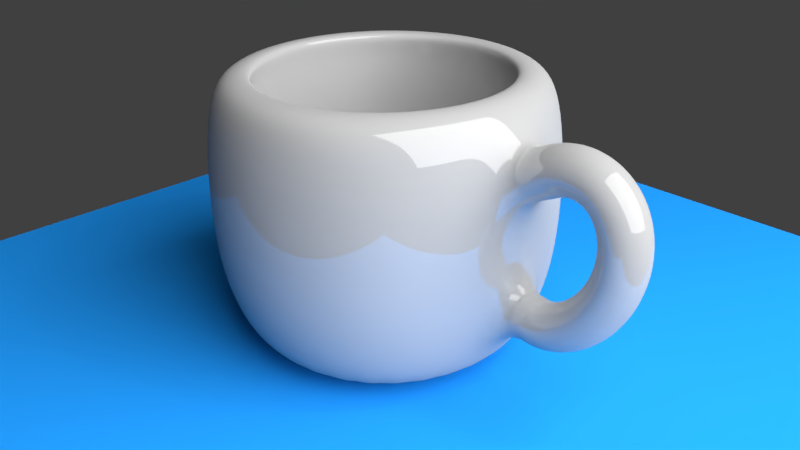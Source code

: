 # Source: cup_JdB.blend  (saved by Blender 2.77.0; exported with 4.5.12 LTS)
import bpy
from mathutils import Matrix  # noqa: F401  (used for matrix-valued properties, if any)

bpy.ops.wm.read_factory_settings(use_empty=True)
scene = bpy.context.scene
scene.name = 'Scene'

# ---- collections
col_collection_1 = bpy.data.collections.new('Collection 1'); scene.collection.children.link(col_collection_1)

# ---- materials (node trees are filled in below, after node groups)
mat_material_003 = bpy.data.materials.new('Material.003')
mat_material_003.alpha_threshold = 0.0
mat_material_003.roughness = 0.5
mat_material_002 = bpy.data.materials.new('Material.002')
mat_material_002.alpha_threshold = 0.0
mat_material_002.roughness = 0.5
mat_material_001 = bpy.data.materials.new('Material.001')
mat_material_001.alpha_threshold = 0.0
mat_material_001.roughness = 0.5

# ---- material node trees
mat_material_003.use_nodes = True; mat_material_003.node_tree.nodes.clear()
_N = mat_material_003.node_tree.nodes; _L = mat_material_003.node_tree.links
n0 = _N.new('ShaderNodeOutputMaterial'); n0.name = 'Material Output'; n0.location = (300, 300)
n1 = _N.new('ShaderNodeEmission'); n1.name = 'Emission'; n1.location = (10, 300)
n1.inputs[0].default_value = (0.8, 0.8, 0.8, 1.0)
n1.inputs[1].default_value = 10.0
_L.new(n1.outputs[0], n0.inputs[0])
n0.is_active_output = True
mat_material_002.use_nodes = True; mat_material_002.node_tree.nodes.clear()
_N = mat_material_002.node_tree.nodes; _L = mat_material_002.node_tree.links
n0 = _N.new('ShaderNodeOutputMaterial'); n0.name = 'Material Output'; n0.location = (300, 300)
n1 = _N.new('ShaderNodeBsdfDiffuse'); n1.name = 'Diffuse BSDF'; n1.location = (10, 300)
n1.inputs[0].default_value = (0.01391, 0.2732, 0.8, 1.0)
_L.new(n1.outputs[0], n0.inputs[0])
n0.is_active_output = True
mat_material_001.use_nodes = True; mat_material_001.node_tree.nodes.clear()
_N = mat_material_001.node_tree.nodes; _L = mat_material_001.node_tree.links
n0 = _N.new('ShaderNodeOutputMaterial'); n0.name = 'Material Output'; n0.location = (300, 300)
n1 = _N.new('ShaderNodeMixShader'); n1.name = 'Mix Shader'; n1.location = (10, 300)
n1.inputs[0].default_value = 0.14
n2 = _N.new('ShaderNodeBsdfDiffuse'); n2.name = 'Diffuse BSDF'; n2.location = (-190, 200)
n2.inputs[0].default_value = (0.42, 0.42, 0.42, 1.0)
n3 = _N.new('ShaderNodeBsdfAnisotropic'); n3.name = 'Glossy BSDF'; n3.location = (-190, 100)
n3.distribution = 'GGX'
n3.inputs[1].default_value = 0.0
_L.new(n1.outputs[0], n0.inputs[0])
_L.new(n2.outputs[0], n1.inputs[1])
_L.new(n3.outputs[0], n1.inputs[2])
n0.is_active_output = True

# ---- world
world_world = bpy.data.worlds.new('World'); scene.world = world_world
world_world.color = (0.05088, 0.05088, 0.05088)
world_world.use_sun_shadow = False
world_world.sun_shadow_jitter_overblur = 0.0
world_world.cycles.sampling_method = 'MANUAL'

# ---- cameras
cam_camera = bpy.data.cameras.new('Camera')
cam_camera.clip_end = 100.0
cam_camera.lens = 35.0
cam_camera.sensor_width = 32.0
cam_camera.sensor_height = 18.0
cam_camera.ortho_scale = 7.314
cam_camera.dof.focus_distance = 0.0

# ---- lights
light_lamp = bpy.data.lights.new('Lamp', 'POINT')
light_lamp.transmission_factor = 0.0
light_lamp.cutoff_distance = 30.0
light_lamp.energy = 100.0
light_lamp.shadow_buffer_clip_start = 1.001
light_lamp.shadow_soft_size = 0.1
light_lamp.shadow_maximum_resolution = 0.006
light_lamp.use_absolute_resolution = True

# ---- meshes
me_plane_001 = bpy.data.meshes.new('Plane.001')
me_plane_001.from_pydata([(-1.0, -1.0, 0.0), (1.0, -1.0, 0.0), (-1.0, 1.0, 0.0), (1.0, 1.0, 0.0)], [], [(0, 1, 3, 2)])
me_plane_001.materials.append(mat_material_003)
me_plane_001.use_remesh_preserve_volume = False
me_plane_001.use_remesh_preserve_attributes = False
me_plane_001.use_mirror_vertex_groups = False
me_plane_001.update()
me_plane = bpy.data.meshes.new('Plane')
me_plane.from_pydata([(-1.0, -1.0, 0.0), (1.0, -1.0, 0.0), (-1.0, 1.0, 0.0), (1.0, 1.0, 0.0)], [], [(0, 1, 3, 2)])
me_plane.materials.append(mat_material_002)
me_plane.use_remesh_preserve_volume = False
me_plane.use_remesh_preserve_attributes = False
me_plane.use_mirror_vertex_groups = False
me_plane.update()
me_mesh = bpy.data.meshes.new('Mesh')
me_mesh.from_pydata([(-2.624, 0.2, 0.5385), (-2.73, 7.451e-09, 0.708), (-2.624, -0.2, 0.5385), (-2.518, -7.451e-09, 0.369), (-2.589, 0.2, 0.5583), (-2.68, 0.0, 0.7362), (-2.589, -0.2, 0.5583), (-2.498, 0.0, 0.3803), (-2.555, 0.2, 0.5741), (-2.63, 0.0, 0.7595), (-2.555, -0.2, 0.5741), (-2.479, 0.0, 0.3888), (-2.52, 0.2, 0.5862), (-2.578, 0.0, 0.7777), (-2.52, -0.2, 0.5862), (-2.462, 0.0, 0.3948), (-2.487, 0.2, 0.5947), (-2.526, 7.451e-09, 0.7908), (-2.487, -0.2, 0.5947), (-2.447, -7.451e-09, 0.3986), (-2.454, 0.2, 0.5997), (-2.474, 7.451e-09, 0.7987), (-2.454, -0.2, 0.5997), (-2.434, -7.451e-09, 0.4007), (-2.422, 0.2, 0.6013), (-2.421, 0.0, 0.8013), (-2.422, -0.2, 0.6013), (-2.422, 0.0, 0.4013), (-2.391, 0.2, 0.5996), (-2.369, -3.725e-09, 0.7985), (-2.391, -0.2, 0.5996), (-2.412, 3.725e-09, 0.4007), (-2.361, 0.2, 0.5948), (-2.319, 3.725e-09, 0.7903), (-2.361, -0.2, 0.5948), (-2.403, -3.725e-09, 0.3993), (-2.332, 0.2, 0.587), (-2.269, -3.725e-09, 0.7768), (-2.332, -0.2, 0.587), (-2.396, 3.725e-09, 0.3973), (-2.306, 0.2, 0.5764), (-2.222, 7.451e-09, 0.7583), (-2.306, -0.2, 0.5764), (-2.389, -7.451e-09, 0.3946), (-2.28, 0.2, 0.5631), (-2.178, -1.863e-09, 0.7349), (-2.28, -0.2, 0.5631), (-2.383, 1.863e-09, 0.3914), (-2.257, 0.2, 0.5473), (-2.136, -3.725e-09, 0.7071), (-2.257, -0.2, 0.5473), (-2.377, 3.725e-09, 0.3875), (-2.235, 0.2, 0.529), (-2.099, 5.588e-09, 0.6753), (-2.235, -0.2, 0.529), (-2.371, -5.588e-09, 0.3827), (-2.215, 0.2, 0.5085), (-2.064, -1.676e-08, 0.64), (-2.215, -0.2, 0.5085), (-2.366, 1.676e-08, 0.3769), (-2.197, 0.2, 0.4858), (-2.034, -2.794e-09, 0.6019), (-2.197, -0.2, 0.4858), (-2.36, 2.794e-09, 0.3698), (-2.181, 0.2, 0.4612), (-2.008, -8.848e-09, 0.5613), (-2.181, -0.2, 0.4612), (-2.355, 8.848e-09, 0.3612), (-2.168, 0.2, 0.4348), (-1.986, -1.304e-08, 0.5187), (-2.168, -0.2, 0.4348), (-2.349, 1.304e-08, 0.351), (-2.156, 0.2, 0.4068), (-1.968, -1.164e-08, 0.4745), (-2.156, -0.2, 0.4068), (-2.344, 1.164e-08, 0.3391), (-2.147, 0.2, 0.3773), (-1.954, -1.746e-09, 0.4292), (-2.147, -0.2, 0.3773), (-2.34, 1.746e-09, 0.3254), (-2.14, 0.2, 0.3465), (-1.943, -2.224e-08, 0.3831), (-2.14, -0.2, 0.3465), (-2.337, 2.224e-08, 0.3099), (-2.135, 0.2, 0.3145), (-1.937, -1.854e-08, 0.3363), (-2.135, -0.2, 0.3145), (-2.334, 1.854e-08, 0.2928), (-2.133, 0.2, 0.2816), (-1.933, -3.096e-09, 0.2891), (-2.133, -0.2, 0.2816), (-2.333, 3.096e-09, 0.2741), (-2.133, 0.2, 0.2478), (-1.933, -8.677e-10, 0.2418), (-2.133, -0.2, 0.2478), (-2.333, 8.677e-10, 0.2539), (-2.135, 0.2, 0.2135), (-1.936, 2.212e-09, 0.1944), (-2.135, -0.2, 0.2135), (-2.334, -2.212e-09, 0.2326), (-2.14, 0.2, 0.1787), (-1.942, -5.413e-09, 0.1472), (-2.14, -0.2, 0.1787), (-2.337, 5.413e-09, 0.2101), (-2.146, 0.2, 0.1436), (-1.951, -3.26e-09, 0.1003), (-2.146, -0.2, 0.1436), (-2.342, 3.26e-09, 0.1869), (-2.155, 0.2, 0.1084), (-1.963, -5.937e-09, 0.0538), (-2.155, -0.2, 0.1084), (-2.348, 5.937e-09, 0.163), (-2.166, 0.2, 0.0733), (-1.977, -5.355e-09, 0.00791), (-2.166, -0.2, 0.0733), (-2.355, 5.355e-09, 0.1387), (-2.179, 0.2, 0.0385), (-1.994, -1.63e-09, -0.03726), (-2.179, -0.2, 0.0385), (-2.364, 1.63e-09, 0.1143), (-2.195, 0.2, 0.004169), (-2.014, 1.211e-08, -0.08158), (-2.195, -0.2, 0.004169), (-2.375, -1.211e-08, 0.08992), (-2.212, 0.2, -0.0295), (-2.036, 7.451e-09, -0.1249), (-2.212, -0.2, -0.0295), (-2.387, -7.451e-09, 0.06589), (-2.231, 0.2, -0.06231), (-2.06, 6.054e-09, -0.167), (-2.231, -0.2, -0.06231), (-2.401, -6.054e-09, 0.04243), (-2.251, 0.2, -0.09406), (-2.087, 1.397e-08, -0.2079), (-2.251, -0.2, -0.09406), (-2.416, -1.397e-08, 0.01978), (-2.274, 0.2, -0.1246), (-2.116, 8.382e-09, -0.2473), (-2.274, -0.2, -0.1246), (-2.432, -8.382e-09, -0.001821), (-2.298, 0.2, -0.1536), (-2.147, 9.313e-09, -0.285), (-2.298, -0.2, -0.1536), (-2.448, -9.313e-09, -0.02213), (-2.323, 0.2, -0.181), (-2.18, 2.794e-09, -0.321), (-2.323, -0.2, -0.181), (-2.466, -2.794e-09, -0.04092), (-2.349, 0.2, -0.2065), (-2.215, 5.588e-09, -0.355), (-2.349, -0.2, -0.2065), (-2.483, -5.588e-09, -0.05796), (-2.377, 0.2, -0.2299), (-2.253, 2.049e-08, -0.3867), (-2.377, -0.2, -0.2299), (-2.501, -2.049e-08, -0.07304), (-2.406, 0.2, -0.251), (-2.293, 7.451e-09, -0.416), (-2.406, -0.2, -0.251), (-2.519, -7.451e-09, -0.08599), (-2.435, 0.2, -0.2696), (-2.335, 1.304e-08, -0.4426), (-2.435, -0.2, -0.2696), (-2.535, -1.304e-08, -0.09667), (-2.465, 0.2, -0.2855), (-2.379, 9.313e-09, -0.466), (-2.465, -0.2, -0.2855), (-2.551, -9.313e-09, -0.105), (-2.495, 0.2, -0.2985), (-2.426, 0.0, -0.4859), (-2.495, -0.2, -0.2985), (-2.565, 0.0, -0.111), (-2.526, 0.2, -0.3082), (-2.475, 7.451e-09, -0.5016), (-2.526, -0.2, -0.3082), (-2.577, -7.451e-09, -0.1148), (-2.557, 0.2, -0.3146), (-2.527, 1.49e-08, -0.5124), (-2.557, -0.2, -0.3146), (-2.586, -1.49e-08, -0.1168), (-2.587, 0.2, -0.3174), (-2.582, 1.863e-08, -0.5173), (-2.587, -0.2, -0.3174), (-2.592, -1.863e-08, -0.1174), (-2.617, 0.2, -0.3163), (-2.638, 2.608e-08, -0.5151), (-2.617, -0.2, -0.3163), (-2.596, -2.608e-08, -0.1174), (-2.646, 0.2, -0.3111), (-2.695, 1.863e-08, -0.5049), (-2.646, -0.2, -0.3111), (-2.597, -1.863e-08, -0.1172), (-3.814, 0.01713, -0.8942), (-3.814, 0.8171, -0.8942), (-3.814, 0.9171, 0.8349), (-3.658, 0.8018, -0.8942), (-3.638, 0.8998, 0.8349), (-3.508, 0.7562, -0.8942), (-3.469, 0.8486, 0.8349), (-3.369, 0.6823, -0.8942), (-3.314, 0.7655, 0.8349), (-3.248, 0.5828, -0.8942), (-3.177, 0.6535, 0.8349), (-3.149, 0.4616, -0.8942), (-3.065, 0.5171, 0.8349), (-3.075, 0.3233, -0.8942), (-2.982, 0.3615, 0.8349), (-3.029, 0.1732, -0.8942), (-2.931, 0.1927, 0.8349), (-3.014, 0.01713, -0.8942), (-2.914, 0.01713, 0.8349), (-3.029, -0.1389, -0.8942), (-2.931, -0.1585, 0.8349), (-3.075, -0.289, -0.8942), (-2.982, -0.3273, 0.8349), (-3.149, -0.4273, -0.8942), (-3.065, -0.4829, 0.8349), (-3.248, -0.5486, -0.8942), (-3.177, -0.6193, 0.8349), (-3.369, -0.648, -0.8942), (-3.314, -0.7312, 0.8349), (-3.508, -0.722, -0.8942), (-3.469, -0.8144, 0.8349), (-3.658, -0.7675, -0.8942), (-3.638, -0.8656, 0.8349), (-3.814, -0.7829, -0.8942), (-3.814, -0.8829, 0.8349), (-3.97, -0.7675, -0.8942), (-3.989, -0.8656, 0.8349), (-4.12, -0.722, -0.8942), (-4.158, -0.8144, 0.8349), (-4.258, -0.648, -0.8942), (-4.314, -0.7312, 0.8349), (-4.379, -0.5486, -0.8942), (-4.45, -0.6193, 0.8349), (-4.479, -0.4273, -0.8942), (-4.562, -0.4829, 0.8349), (-4.553, -0.289, -0.8942), (-4.645, -0.3273, 0.8349), (-4.598, -0.1389, -0.8942), (-4.697, -0.1584, 0.8349), (-4.614, 0.01713, -0.8942), (-4.714, 0.01713, 0.8349), (-4.598, 0.1732, -0.8942), (-4.697, 0.1927, 0.8349), (-4.553, 0.3233, -0.8942), (-4.645, 0.3615, 0.8349), (-4.479, 0.4616, -0.8942), (-4.562, 0.5171, 0.8349), (-4.379, 0.5828, -0.8942), (-4.45, 0.6535, 0.8349), (-4.258, 0.6823, -0.8942), (-4.314, 0.7655, 0.8349), (-4.12, 0.7562, -0.8942), (-4.158, 0.8486, 0.8349), (-3.97, 0.8018, -0.8942), (-3.989, 0.8998, 0.8349), (-3.814, 1.017, -0.4879), (-3.814, 1.067, -0.09785), (-3.814, 1.067, 0.3221), (-3.814, 1.017, 0.7121), (-3.619, 0.9979, 0.7121), (-3.609, 1.047, 0.3221), (-3.609, 1.047, -0.09785), (-3.619, 0.9979, -0.4879), (-3.431, 0.941, 0.7121), (-3.412, 0.9872, 0.3221), (-3.412, 0.9872, -0.09785), (-3.431, 0.941, -0.4879), (-3.258, 0.8486, 0.7121), (-3.23, 0.8902, 0.3221), (-3.23, 0.8902, -0.09785), (-3.258, 0.8486, -0.4879), (-3.107, 0.7242, 0.7121), (-3.071, 0.7596, 0.3221), (-3.071, 0.7596, -0.09785), (-3.107, 0.7242, -0.4879), (-2.982, 0.5727, 0.7121), (-2.941, 0.6005, 0.3221), (-2.941, 0.6005, -0.09785), (-2.982, 0.5727, -0.4879), (-2.89, 0.3998, 0.7121), (-2.844, 0.4189, 0.3221), (-2.844, 0.4189, -0.09785), (-2.89, 0.3998, -0.4879), (-2.833, 0.2122, 0.7121), (-2.784, 0.222, 0.3221), (-2.784, 0.222, -0.09785), (-2.833, 0.2122, -0.4879), (-2.814, 0.01713, 0.7121), (-2.764, 0.01713, 0.3221), (-2.764, 0.01713, -0.09785), (-2.814, 0.01713, -0.4879), (-2.833, -0.178, 0.7121), (-2.784, -0.1877, 0.3221), (-2.784, -0.1877, -0.09785), (-2.833, -0.178, -0.4879), (-2.89, -0.3656, 0.7121), (-2.844, -0.3847, 0.3221), (-2.844, -0.3847, -0.09785), (-2.89, -0.3656, -0.4879), (-2.982, -0.5384, 0.7121), (-2.941, -0.5662, 0.3221), (-2.941, -0.5662, -0.09785), (-2.982, -0.5384, -0.4879), (-3.107, -0.69, 0.7121), (-3.071, -0.7253, 0.3221), (-3.071, -0.7253, -0.09785), (-3.107, -0.69, -0.4879), (-3.258, -0.8143, 0.7121), (-3.23, -0.8559, 0.3221), (-3.23, -0.8559, -0.09785), (-3.258, -0.8143, -0.4879), (-3.431, -0.9067, 0.7121), (-3.412, -0.9529, 0.3221), (-3.412, -0.9529, -0.09785), (-3.431, -0.9067, -0.4879), (-3.619, -0.9637, 0.7121), (-3.609, -1.013, 0.3221), (-3.609, -1.013, -0.09785), (-3.619, -0.9637, -0.4879), (-3.814, -0.9829, 0.7121), (-3.814, -1.033, 0.3221), (-3.814, -1.033, -0.09785), (-3.814, -0.9829, -0.4879), (-4.009, -0.9637, 0.7121), (-4.019, -1.013, 0.3221), (-4.019, -1.013, -0.09785), (-4.009, -0.9637, -0.4879), (-4.196, -0.9067, 0.7121), (-4.216, -0.9529, 0.3221), (-4.216, -0.9529, -0.09785), (-4.196, -0.9067, -0.4879), (-4.369, -0.8143, 0.7121), (-4.397, -0.8559, 0.3221), (-4.397, -0.8559, -0.09785), (-4.369, -0.8143, -0.4879), (-4.521, -0.69, 0.7121), (-4.556, -0.7253, 0.3221), (-4.556, -0.7253, -0.09785), (-4.521, -0.69, -0.4879), (-4.645, -0.5384, 0.7121), (-4.687, -0.5662, 0.3221), (-4.687, -0.5662, -0.09785), (-4.645, -0.5384, -0.4879), (-4.738, -0.3656, 0.7121), (-4.784, -0.3847, 0.3221), (-4.784, -0.3847, -0.09785), (-4.738, -0.3656, -0.4879), (-4.795, -0.178, 0.7121), (-4.844, -0.1877, 0.3221), (-4.844, -0.1877, -0.09785), (-4.795, -0.178, -0.4879), (-4.814, 0.01713, 0.7121), (-4.864, 0.01713, 0.3221), (-4.864, 0.01713, -0.09785), (-4.814, 0.01713, -0.4879), (-4.795, 0.2122, 0.7121), (-4.844, 0.222, 0.3221), (-4.844, 0.222, -0.09785), (-4.795, 0.2122, -0.4879), (-4.738, 0.3998, 0.7121), (-4.784, 0.4189, 0.3221), (-4.784, 0.4189, -0.09785), (-4.738, 0.3998, -0.4879), (-4.645, 0.5727, 0.7121), (-4.687, 0.6005, 0.3221), (-4.687, 0.6005, -0.09785), (-4.645, 0.5727, -0.4879), (-4.521, 0.7242, 0.7121), (-4.556, 0.7596, 0.3221), (-4.556, 0.7596, -0.09785), (-4.521, 0.7242, -0.4879), (-4.369, 0.8486, 0.7121), (-4.397, 0.8902, 0.3221), (-4.397, 0.8902, -0.09785), (-4.369, 0.8486, -0.4879), (-4.196, 0.941, 0.7121), (-4.216, 0.9872, 0.3221), (-4.216, 0.9872, -0.09785), (-4.196, 0.941, -0.4879), (-4.009, 0.9979, 0.7121), (-4.019, 1.047, 0.3221), (-4.019, 1.047, -0.09785), (-4.009, 0.9979, -0.4879), (-3.814, 0.7371, 0.8349), (-3.673, 0.7233, 0.8349), (-3.538, 0.6823, 0.8349), (-3.414, 0.6158, 0.8349), (-3.305, 0.5262, 0.8349), (-3.215, 0.4171, 0.8349), (-3.149, 0.2927, 0.8349), (-3.108, 0.1576, 0.8349), (-3.094, 0.01713, 0.8349), (-3.108, -0.1233, 0.8349), (-3.149, -0.2584, 0.8349), (-3.215, -0.3829, 0.8349), (-3.305, -0.492, 0.8349), (-3.414, -0.5815, 0.8349), (-3.538, -0.6481, 0.8349), (-3.673, -0.689, 0.8349), (-3.814, -0.7029, 0.8349), (-3.954, -0.689, 0.8349), (-4.089, -0.6481, 0.8349), (-4.214, -0.5815, 0.8349), (-4.323, -0.492, 0.8349), (-4.412, -0.3829, 0.8349), (-4.479, -0.2584, 0.8349), (-4.52, -0.1233, 0.8349), (-4.534, 0.01713, 0.8349), (-4.52, 0.1576, 0.8349), (-4.479, 0.2927, 0.8349), (-4.412, 0.4171, 0.8349), (-4.323, 0.5262, 0.8349), (-4.214, 0.6158, 0.8349), (-4.089, 0.6823, 0.8349), (-3.954, 0.7233, 0.8349), (-3.814, 0.8218, 0.7124), (-3.657, 0.8063, 0.7124), (-3.506, 0.7605, 0.7124), (-3.367, 0.6861, 0.7124), (-3.245, 0.5861, 0.7124), (-3.145, 0.4642, 0.7124), (-3.07, 0.325, 0.7124), (-3.025, 0.1741, 0.7124), (-3.009, 0.01713, 0.7124), (-3.025, -0.1398, 0.7124), (-3.07, -0.2908, 0.7124), (-3.145, -0.4299, 0.7124), (-3.245, -0.5518, 0.7124), (-3.367, -0.6519, 0.7124), (-3.506, -0.7262, 0.7124), (-3.657, -0.772, 0.7124), (-3.814, -0.7875, 0.7124), (-3.971, -0.772, 0.7124), (-4.122, -0.7262, 0.7124), (-4.261, -0.6519, 0.7124), (-4.383, -0.5518, 0.7124), (-4.483, -0.4299, 0.7124), (-4.557, -0.2908, 0.7124), (-4.603, -0.1398, 0.7124), (-4.618, 0.01713, 0.7124), (-4.603, 0.1741, 0.7124), (-4.557, 0.325, 0.7124), (-4.483, 0.4642, 0.7124), (-4.383, 0.5861, 0.7124), (-4.261, 0.6861, 0.7124), (-4.122, 0.7605, 0.7124), (-3.971, 0.8063, 0.7124), (-3.814, 0.8577, 0.3273), (-3.65, 0.8415, 0.3273), (-3.492, 0.7937, 0.3273), (-3.347, 0.716, 0.3273), (-3.219, 0.6115, 0.3273), (-3.115, 0.4841, 0.3273), (-3.037, 0.3388, 0.3273), (-2.989, 0.1811, 0.3273), (-2.973, 0.01713, 0.3273), (-2.989, -0.1468, 0.3273), (-3.037, -0.3045, 0.3273), (-3.115, -0.4498, 0.3273), (-3.219, -0.5772, 0.3273), (-3.347, -0.6817, 0.3273), (-3.492, -0.7594, 0.3273), (-3.65, -0.8072, 0.3273), (-3.814, -0.8234, 0.3273), (-3.978, -0.8072, 0.3273), (-4.135, -0.7594, 0.3273), (-4.281, -0.6817, 0.3273), (-4.408, -0.5772, 0.3273), (-4.513, -0.4498, 0.3273), (-4.59, -0.3045, 0.3273), (-4.638, -0.1468, 0.3273), (-4.654, 0.01713, 0.3273), (-4.638, 0.1811, 0.3273), (-4.59, 0.3388, 0.3273), (-4.513, 0.4841, 0.3273), (-4.408, 0.6115, 0.3273), (-4.281, 0.716, 0.3273), (-4.135, 0.7937, 0.3273), (-3.978, 0.8415, 0.3273), (-3.814, 0.8577, -0.09809), (-3.65, 0.8415, -0.09809), (-3.492, 0.7937, -0.09809), (-3.347, 0.716, -0.09809), (-3.219, 0.6115, -0.09809), (-3.115, 0.4841, -0.09809), (-3.037, 0.3388, -0.09809), (-2.989, 0.1811, -0.09809), (-2.973, 0.01713, -0.09809), (-2.989, -0.1468, -0.09809), (-3.037, -0.3045, -0.09809), (-3.115, -0.4498, -0.09809), (-3.219, -0.5772, -0.09809), (-3.347, -0.6817, -0.09809), (-3.492, -0.7594, -0.09809), (-3.65, -0.8072, -0.09809), (-3.814, -0.8234, -0.09809), (-3.978, -0.8072, -0.09809), (-4.135, -0.7594, -0.09809), (-4.281, -0.6817, -0.09809), (-4.408, -0.5772, -0.09809), (-4.513, -0.4498, -0.09809), (-4.59, -0.3045, -0.09809), (-4.638, -0.1468, -0.09809), (-4.654, 0.01713, -0.09809), (-4.638, 0.1811, -0.09809), (-4.59, 0.3388, -0.09809), (-4.513, 0.4841, -0.09809), (-4.408, 0.6115, -0.09809), (-4.281, 0.716, -0.09809), (-4.135, 0.7937, -0.09809), (-3.978, 0.8415, -0.09809), (-3.814, 0.7227, -0.6754), (-3.676, 0.7092, -0.6754), (-3.544, 0.669, -0.6754), (-3.422, 0.6038, -0.6754), (-3.315, 0.5161, -0.6754), (-3.227, 0.4091, -0.6754), (-3.162, 0.2872, -0.6754), (-3.122, 0.1548, -0.6754), (-3.108, 0.01713, -0.6754), (-3.122, -0.1205, -0.6754), (-3.162, -0.2529, -0.6754), (-3.227, -0.3749, -0.6754), (-3.315, -0.4818, -0.6754), (-3.422, -0.5696, -0.6754), (-3.544, -0.6348, -0.6754), (-3.676, -0.6749, -0.6754), (-3.814, -0.6885, -0.6754), (-3.951, -0.6749, -0.6754), (-4.084, -0.6348, -0.6754), (-4.206, -0.5696, -0.6754), (-4.313, -0.4818, -0.6754), (-4.4, -0.3749, -0.6754), (-4.466, -0.2529, -0.6754), (-4.506, -0.1205, -0.6754), (-4.519, 0.01713, -0.6754), (-4.506, 0.1548, -0.6754), (-4.466, 0.2872, -0.6754), (-4.4, 0.4091, -0.6754), (-4.313, 0.5161, -0.6754), (-4.206, 0.6038, -0.6754), (-4.084, 0.669, -0.6754), (-3.951, 0.7092, -0.6754), (-3.814, 0.01713, -0.6754)], [], [(0, 4, 7, 3), (1, 5, 4, 0), (2, 6, 5, 1), (3, 7, 6, 2), (4, 8, 11, 7), (5, 9, 8, 4), (6, 10, 9, 5), (7, 11, 10, 6), (8, 12, 15, 11), (9, 13, 12, 8), (10, 14, 13, 9), (11, 15, 14, 10), (12, 16, 19, 15), (13, 17, 16, 12), (14, 18, 17, 13), (15, 19, 18, 14), (16, 20, 23, 19), (17, 21, 20, 16), (18, 22, 21, 17), (19, 23, 22, 18), (20, 24, 27, 23), (21, 25, 24, 20), (22, 26, 25, 21), (23, 27, 26, 22), (24, 28, 31, 27), (25, 29, 28, 24), (26, 30, 29, 25), (27, 31, 30, 26), (28, 32, 35, 31), (29, 33, 32, 28), (30, 34, 33, 29), (31, 35, 34, 30), (32, 36, 39, 35), (33, 37, 36, 32), (34, 38, 37, 33), (35, 39, 38, 34), (36, 40, 43, 39), (37, 41, 40, 36), (38, 42, 41, 37), (39, 43, 42, 38), (40, 44, 47, 43), (41, 45, 44, 40), (42, 46, 45, 41), (43, 47, 46, 42), (44, 48, 51, 47), (45, 49, 48, 44), (46, 50, 49, 45), (47, 51, 50, 46), (48, 52, 55, 51), (49, 53, 52, 48), (50, 54, 53, 49), (51, 55, 54, 50), (52, 56, 59, 55), (53, 57, 56, 52), (54, 58, 57, 53), (55, 59, 58, 54), (56, 60, 63, 59), (57, 61, 60, 56), (58, 62, 61, 57), (59, 63, 62, 58), (60, 64, 67, 63), (61, 65, 64, 60), (62, 66, 65, 61), (63, 67, 66, 62), (64, 68, 71, 67), (65, 69, 68, 64), (66, 70, 69, 65), (67, 71, 70, 66), (68, 72, 75, 71), (69, 73, 72, 68), (70, 74, 73, 69), (71, 75, 74, 70), (72, 76, 79, 75), (73, 77, 76, 72), (74, 78, 77, 73), (75, 79, 78, 74), (76, 80, 83, 79), (77, 81, 80, 76), (78, 82, 81, 77), (79, 83, 82, 78), (80, 84, 87, 83), (81, 85, 84, 80), (82, 86, 85, 81), (83, 87, 86, 82), (84, 88, 91, 87), (85, 89, 88, 84), (86, 90, 89, 85), (87, 91, 90, 86), (88, 92, 95, 91), (89, 93, 92, 88), (90, 94, 93, 89), (91, 95, 94, 90), (92, 96, 99, 95), (93, 97, 96, 92), (94, 98, 97, 93), (95, 99, 98, 94), (96, 100, 103, 99), (97, 101, 100, 96), (98, 102, 101, 97), (99, 103, 102, 98), (100, 104, 107, 103), (101, 105, 104, 100), (102, 106, 105, 101), (103, 107, 106, 102), (104, 108, 111, 107), (105, 109, 108, 104), (106, 110, 109, 105), (107, 111, 110, 106), (108, 112, 115, 111), (109, 113, 112, 108), (110, 114, 113, 109), (111, 115, 114, 110), (112, 116, 119, 115), (113, 117, 116, 112), (114, 118, 117, 113), (115, 119, 118, 114), (116, 120, 123, 119), (117, 121, 120, 116), (118, 122, 121, 117), (119, 123, 122, 118), (120, 124, 127, 123), (121, 125, 124, 120), (122, 126, 125, 121), (123, 127, 126, 122), (124, 128, 131, 127), (125, 129, 128, 124), (126, 130, 129, 125), (127, 131, 130, 126), (128, 132, 135, 131), (129, 133, 132, 128), (130, 134, 133, 129), (131, 135, 134, 130), (132, 136, 139, 135), (133, 137, 136, 132), (134, 138, 137, 133), (135, 139, 138, 134), (136, 140, 143, 139), (137, 141, 140, 136), (138, 142, 141, 137), (139, 143, 142, 138), (140, 144, 147, 143), (141, 145, 144, 140), (142, 146, 145, 141), (143, 147, 146, 142), (144, 148, 151, 147), (145, 149, 148, 144), (146, 150, 149, 145), (147, 151, 150, 146), (148, 152, 155, 151), (149, 153, 152, 148), (150, 154, 153, 149), (151, 155, 154, 150), (152, 156, 159, 155), (153, 157, 156, 152), (154, 158, 157, 153), (155, 159, 158, 154), (156, 160, 163, 159), (157, 161, 160, 156), (158, 162, 161, 157), (159, 163, 162, 158), (160, 164, 167, 163), (161, 165, 164, 160), (162, 166, 165, 161), (163, 167, 166, 162), (164, 168, 171, 167), (165, 169, 168, 164), (166, 170, 169, 165), (167, 171, 170, 166), (168, 172, 175, 171), (169, 173, 172, 168), (170, 174, 173, 169), (171, 175, 174, 170), (172, 176, 179, 175), (173, 177, 176, 172), (174, 178, 177, 173), (175, 179, 178, 174), (176, 180, 183, 179), (177, 181, 180, 176), (178, 182, 181, 177), (179, 183, 182, 178), (180, 184, 187, 183), (181, 185, 184, 180), (182, 186, 185, 181), (183, 187, 186, 182), (184, 188, 191, 187), (185, 189, 188, 184), (186, 190, 189, 185), (187, 191, 190, 186), (192, 193, 195), (260, 194, 196, 261), (192, 195, 197), (261, 196, 198, 265), (192, 197, 199), (265, 198, 200, 269), (192, 199, 201), (269, 200, 202, 273), (192, 201, 203), (273, 202, 204, 277), (192, 203, 205), (277, 204, 206, 281), (192, 205, 207), (281, 206, 208, 285), (192, 207, 209), (285, 208, 210, 289), (192, 209, 211), (289, 210, 212, 293), (192, 211, 213), (293, 212, 214, 297), (192, 213, 215), (297, 214, 216, 301), (192, 215, 217), (301, 216, 218, 305), (192, 217, 219), (305, 218, 220, 309), (192, 219, 221), (309, 220, 222, 313), (192, 221, 223), (313, 222, 224, 317), (192, 223, 225), (317, 224, 226, 321), (192, 225, 227), (321, 226, 228, 325), (192, 227, 229), (325, 228, 230, 329), (192, 229, 231), (329, 230, 232, 333), (192, 231, 233), (333, 232, 234, 337), (192, 233, 235), (337, 234, 236, 341), (192, 235, 237), (341, 236, 238, 345), (192, 237, 239), (345, 238, 240, 349), (192, 239, 241), (349, 240, 242, 353), (192, 241, 243), (353, 242, 244, 357), (192, 243, 245), (357, 244, 246, 361), (192, 245, 247), (361, 246, 248, 365), (192, 247, 249), (365, 248, 250, 369), (192, 249, 251), (369, 250, 252, 373), (192, 251, 253), (373, 252, 254, 377), (192, 253, 255), (377, 254, 256, 381), (192, 255, 193), (381, 256, 194, 260), (255, 384, 257, 193), (384, 383, 258, 257), (383, 382, 259, 258), (382, 381, 260, 259), (253, 380, 384, 255), (380, 379, 383, 384), (379, 378, 382, 383), (378, 377, 381, 382), (251, 376, 380, 253), (376, 375, 379, 380), (375, 374, 378, 379), (374, 373, 377, 378), (249, 372, 376, 251), (372, 371, 375, 376), (371, 370, 374, 375), (370, 369, 373, 374), (247, 368, 372, 249), (368, 367, 371, 372), (367, 366, 370, 371), (366, 365, 369, 370), (245, 364, 368, 247), (364, 363, 367, 368), (363, 362, 366, 367), (362, 361, 365, 366), (243, 360, 364, 245), (360, 359, 363, 364), (359, 358, 362, 363), (358, 357, 361, 362), (241, 356, 360, 243), (356, 355, 359, 360), (355, 354, 358, 359), (354, 353, 357, 358), (239, 352, 356, 241), (352, 351, 355, 356), (351, 350, 354, 355), (350, 349, 353, 354), (237, 348, 352, 239), (348, 347, 351, 352), (347, 346, 350, 351), (346, 345, 349, 350), (235, 344, 348, 237), (344, 343, 347, 348), (343, 342, 346, 347), (342, 341, 345, 346), (233, 340, 344, 235), (340, 339, 343, 344), (339, 338, 342, 343), (338, 337, 341, 342), (231, 336, 340, 233), (336, 335, 339, 340), (335, 334, 338, 339), (334, 333, 337, 338), (229, 332, 336, 231), (332, 331, 335, 336), (331, 330, 334, 335), (330, 329, 333, 334), (227, 328, 332, 229), (328, 327, 331, 332), (327, 326, 330, 331), (326, 325, 329, 330), (225, 324, 328, 227), (324, 323, 327, 328), (323, 322, 326, 327), (322, 321, 325, 326), (223, 320, 324, 225), (320, 319, 323, 324), (319, 318, 322, 323), (318, 317, 321, 322), (221, 316, 320, 223), (316, 315, 319, 320), (315, 314, 318, 319), (314, 313, 317, 318), (219, 312, 316, 221), (312, 311, 315, 316), (311, 310, 314, 315), (310, 309, 313, 314), (217, 308, 312, 219), (308, 307, 311, 312), (307, 306, 310, 311), (306, 305, 309, 310), (215, 304, 308, 217), (304, 303, 307, 308), (303, 302, 306, 307), (302, 301, 305, 306), (213, 300, 304, 215), (300, 299, 303, 304), (299, 298, 302, 303), (298, 297, 301, 302), (211, 296, 300, 213), (296, 295, 299, 300), (295, 294, 298, 299), (294, 293, 297, 298), (209, 292, 296, 211), (1, 0, 286, 285, 289), (291, 290, 294, 295), (207, 288, 292, 209), (2, 1, 289, 293, 294), (287, 286, 290, 291), (205, 284, 288, 207), (284, 283, 287, 288), (283, 282, 286, 287), (282, 281, 285, 286), (203, 280, 284, 205), (280, 279, 283, 284), (279, 278, 282, 283), (278, 277, 281, 282), (201, 276, 280, 203), (276, 275, 279, 280), (275, 274, 278, 279), (274, 273, 277, 278), (199, 272, 276, 201), (272, 271, 275, 276), (271, 270, 274, 275), (270, 269, 273, 274), (197, 268, 272, 199), (268, 267, 271, 272), (267, 266, 270, 271), (266, 265, 269, 270), (195, 264, 268, 197), (264, 263, 267, 268), (263, 262, 266, 267), (262, 261, 265, 266), (193, 257, 264, 195), (257, 258, 263, 264), (258, 259, 262, 263), (259, 260, 261, 262), (2, 294, 290, 3), (3, 290, 286, 0), (190, 191, 291, 295, 296), (191, 188, 288, 287, 291), (190, 296, 292, 189), (189, 292, 288, 188), (252, 250, 413, 414), (232, 230, 403, 404), (212, 210, 393, 394), (246, 244, 410, 411), (226, 224, 400, 401), (206, 204, 390, 391), (240, 238, 407, 408), (220, 218, 397, 398), (200, 198, 387, 388), (254, 252, 414, 415), (234, 232, 404, 405), (214, 212, 394, 395), (248, 246, 411, 412), (228, 226, 401, 402), (208, 206, 391, 392), (242, 240, 408, 409), (222, 220, 398, 399), (202, 200, 388, 389), (196, 194, 385, 386), (256, 254, 415, 416), (236, 234, 405, 406), (216, 214, 395, 396), (250, 248, 412, 413), (230, 228, 402, 403), (210, 208, 392, 393), (244, 242, 409, 410), (194, 256, 416, 385), (224, 222, 399, 400), (204, 202, 389, 390), (238, 236, 406, 407), (218, 216, 396, 397), (198, 196, 386, 387), (407, 406, 438, 439), (394, 393, 425, 426), (408, 407, 439, 440), (395, 394, 426, 427), (409, 408, 440, 441), (396, 395, 427, 428), (410, 409, 441, 442), (397, 396, 428, 429), (411, 410, 442, 443), (398, 397, 429, 430), (412, 411, 443, 444), (399, 398, 430, 431), (386, 385, 417, 418), (413, 412, 444, 445), (400, 399, 431, 432), (387, 386, 418, 419), (414, 413, 445, 446), (401, 400, 432, 433), (388, 387, 419, 420), (415, 414, 446, 447), (402, 401, 433, 434), (389, 388, 420, 421), (416, 415, 447, 448), (403, 402, 434, 435), (390, 389, 421, 422), (385, 416, 448, 417), (404, 403, 435, 436), (391, 390, 422, 423), (405, 404, 436, 437), (392, 391, 423, 424), (406, 405, 437, 438), (393, 392, 424, 425), (442, 441, 473, 474), (429, 428, 460, 461), (443, 442, 474, 475), (430, 429, 461, 462), (444, 443, 475, 476), (431, 430, 462, 463), (418, 417, 449, 450), (445, 444, 476, 477), (432, 431, 463, 464), (419, 418, 450, 451), (446, 445, 477, 478), (433, 432, 464, 465), (420, 419, 451, 452), (447, 446, 478, 479), (434, 433, 465, 466), (421, 420, 452, 453), (448, 447, 479, 480), (435, 434, 466, 467), (422, 421, 453, 454), (417, 448, 480, 449), (436, 435, 467, 468), (423, 422, 454, 455), (437, 436, 468, 469), (424, 423, 455, 456), (438, 437, 469, 470), (425, 424, 456, 457), (439, 438, 470, 471), (426, 425, 457, 458), (440, 439, 471, 472), (427, 426, 458, 459), (441, 440, 472, 473), (428, 427, 459, 460), (450, 449, 481, 482), (477, 476, 508, 509), (464, 463, 495, 496), (451, 450, 482, 483), (478, 477, 509, 510), (465, 464, 496, 497), (452, 451, 483, 484), (479, 478, 510, 511), (466, 465, 497, 498), (453, 452, 484, 485), (480, 479, 511, 512), (467, 466, 498, 499), (454, 453, 485, 486), (449, 480, 512, 481), (468, 467, 499, 500), (455, 454, 486, 487), (469, 468, 500, 501), (456, 455, 487, 488), (470, 469, 501, 502), (457, 456, 488, 489), (471, 470, 502, 503), (458, 457, 489, 490), (472, 471, 503, 504), (459, 458, 490, 491), (473, 472, 504, 505), (460, 459, 491, 492), (474, 473, 505, 506), (461, 460, 492, 493), (475, 474, 506, 507), (462, 461, 493, 494), (476, 475, 507, 508), (463, 462, 494, 495), (485, 484, 516, 517), (512, 511, 543, 544), (499, 498, 530, 531), (486, 485, 517, 518), (481, 512, 544, 513), (500, 499, 531, 532), (487, 486, 518, 519), (501, 500, 532, 533), (488, 487, 519, 520), (502, 501, 533, 534), (489, 488, 520, 521), (503, 502, 534, 535), (490, 489, 521, 522), (504, 503, 535, 536), (491, 490, 522, 523), (505, 504, 536, 537), (492, 491, 523, 524), (506, 505, 537, 538), (493, 492, 524, 525), (507, 506, 538, 539), (494, 493, 525, 526), (508, 507, 539, 540), (495, 494, 526, 527), (482, 481, 513, 514), (509, 508, 540, 541), (496, 495, 527, 528), (483, 482, 514, 515), (510, 509, 541, 542), (497, 496, 528, 529), (484, 483, 515, 516), (511, 510, 542, 543), (498, 497, 529, 530), (520, 519, 545), (534, 533, 545), (521, 520, 545), (535, 534, 545), (522, 521, 545), (536, 535, 545), (523, 522, 545), (537, 536, 545), (524, 523, 545), (538, 537, 545), (525, 524, 545), (539, 538, 545), (526, 525, 545), (540, 539, 545), (527, 526, 545), (514, 513, 545), (541, 540, 545), (528, 527, 545), (515, 514, 545), (542, 541, 545), (529, 528, 545), (516, 515, 545), (543, 542, 545), (530, 529, 545), (517, 516, 545), (544, 543, 545), (531, 530, 545), (518, 517, 545), (513, 544, 545), (532, 531, 545), (519, 518, 545), (533, 532, 545)])
me_mesh.polygons.foreach_set('use_smooth', [True] * 576)
me_mesh.materials.append(mat_material_001)
me_mesh.use_remesh_preserve_volume = False
me_mesh.use_remesh_preserve_attributes = False
me_mesh.use_mirror_vertex_groups = False
me_mesh.update()

# ---- objects
ob_plane_001 = bpy.data.objects.new('Plane.001', me_plane_001)
ob_plane = bpy.data.objects.new('Plane', me_plane)
ob_nurbspath = bpy.data.objects.new('NurbsPath', me_mesh)
ob_lamp = bpy.data.objects.new('Lamp', light_lamp)
ob_camera = bpy.data.objects.new('Camera', cam_camera)

# ---- transforms, parenting, visibility, modifiers, constraints
ob_plane_001.location = (7.71, 0.2738, 5.537)
ob_plane_001.rotation_euler = (5.565e-08, 0.7854, 1.344e-07)
ob_plane_001.scale = (5.0, 5.0, 5.0)
ob_plane_001.lineart.crease_threshold = 0.0
ob_plane.location = (0.4145, 0.2738, 0.1622)
ob_plane.scale = (3.0, 3.0, 3.0)
ob_plane.lineart.crease_threshold = 0.0
ob_nurbspath.location = (4.246, 0.12, 1.066)
ob_nurbspath.lineart.crease_threshold = 0.0
_m = ob_nurbspath.modifiers.new('Subsurf', 'SUBSURF')
_m.uv_smooth = 'PRESERVE_CORNERS'
_m.levels = 3
_m.render_levels = 3
_m.show_only_control_edges = False
ob_lamp.location = (4.076, 1.005, 5.904)
ob_lamp.rotation_euler = (0.6503, 0.05522, 1.866)
ob_lamp.lock_rotations_4d = False
ob_lamp.empty_display_type = 'ARROWS'
ob_lamp.color = (0.0, 0.0, 0.0, 0.0)
ob_lamp.lineart.crease_threshold = 0.0
ob_camera.location = (4.03, -3.108, 3.302)
ob_camera.rotation_euler = (1.109, 0.01081, 0.8149)
ob_camera.lock_rotations_4d = False
ob_camera.empty_display_type = 'ARROWS'
ob_camera.color = (0.0, 0.0, 0.0, 0.0)
ob_camera.display_type = 'WIRE'
ob_camera.lineart.crease_threshold = 0.0

# ---- collection membership
col_collection_1.objects.link(ob_plane_001)
col_collection_1.objects.link(ob_plane)
col_collection_1.objects.link(ob_nurbspath)
col_collection_1.objects.link(ob_lamp)
col_collection_1.objects.link(ob_camera)

# ---- scene / render settings (as saved in the file)
scene.camera = ob_camera
scene.frame_start = 1; scene.frame_end = 250; scene.frame_set(1)
scene.render.engine = 'CYCLES'
scene.render.resolution_percentage = 50
scene.render.dither_intensity = 0.0
scene.cycles.use_denoising = False
scene.cycles.samples = 280
scene.cycles.sampling_pattern = 'TABULATED_SOBOL'
scene.cycles.light_sampling_threshold = 0.0
scene.cycles.use_adaptive_sampling = False
scene.cycles.use_light_tree = False
scene.cycles.blur_glossy = 0.0
scene.cycles.sample_clamp_direct = 0.98
scene.cycles.sample_clamp_indirect = 0.98
scene.view_settings.view_transform = 'Standard'
bpy.context.view_layer.update()
